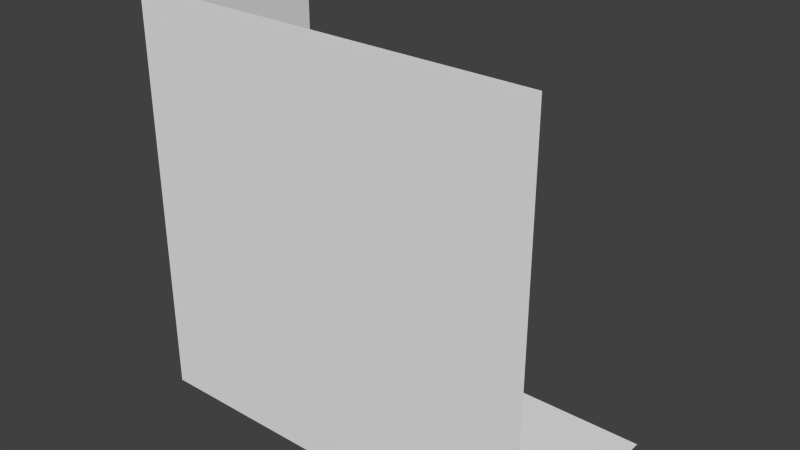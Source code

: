 # Source: wall_r_corner_-_kopie.blend  (saved by Blender 2.76.0; exported with 4.5.12 LTS)
import bpy
from mathutils import Matrix  # noqa: F401  (used for matrix-valued properties, if any)

bpy.ops.wm.read_factory_settings(use_empty=True)
scene = bpy.context.scene
scene.name = 'Scene'

# ---- collections
col_collection_1 = bpy.data.collections.new('Collection 1'); scene.collection.children.link(col_collection_1)

# ---- world
world_world = bpy.data.worlds.new('World'); scene.world = world_world
world_world.color = (0.05088, 0.05088, 0.05088)
world_world.use_sun_shadow = False
world_world.sun_shadow_jitter_overblur = 0.0
world_world.cycles.sampling_method = 'MANUAL'
world_world.cycles.sample_map_resolution = 256

# ---- meshes
me_plane = bpy.data.meshes.new('Plane')
me_plane.from_pydata([(7.505, 3.278e-07, -1.0), (-7.495, -9.835e-07, -1.0), (-7.495, -3.278e-07, 14.0), (7.505, -7.5, -1.0), (-7.495, -7.5, -1.0), (-7.495, -7.5, 14.0), (7.505, -7.5, 14.0)], [], [(3, 4, 5, 6), (1, 2, 5, 4), (0, 1, 4, 3)])
_uv = me_plane.uv_layers.new(name='UVMap')
_uv.uv.foreach_set('vector', [0.0001, 9.998e-05, 0.9999, 0.0001, 0.9999, 0.9999, 9.998e-05, 0.9999, 0.9999, 9.998e-05, 0.9999, 0.9999, 0.0001, 0.9999, 9.998e-05, 0.0001001, 0.9999, 0.9999, 0.0001001, 0.9999, 9.998e-05, 9.998e-05, 0.9999, 9.998e-05])
me_plane.use_remesh_preserve_volume = False
me_plane.use_remesh_preserve_attributes = False
me_plane.use_mirror_vertex_groups = False
me_plane.update()

# ---- objects
ob_plane = bpy.data.objects.new('Plane', me_plane)

# ---- transforms, parenting, visibility, modifiers, constraints
ob_plane.location = (0.0, 0.0, 0.0)
ob_plane.lineart.crease_threshold = 0.0

# ---- collection membership
col_collection_1.objects.link(ob_plane)

# ---- scene / render settings (as saved in the file)
scene.frame_start = 1; scene.frame_end = 250; scene.frame_set(1)
scene.render.engine = 'BLENDER_EEVEE_NEXT'
scene.render.resolution_percentage = 50
scene.render.dither_intensity = 0.0
scene.cycles.use_denoising = False
scene.cycles.samples = 10
scene.cycles.sampling_pattern = 'TABULATED_SOBOL'
scene.cycles.light_sampling_threshold = 0.0
scene.cycles.use_adaptive_sampling = False
scene.cycles.use_light_tree = False
scene.cycles.blur_glossy = 0.0
scene.cycles.pixel_filter_type = 'GAUSSIAN'
scene.cycles.sample_clamp_indirect = 0.0
scene.view_settings.view_transform = 'Standard'
bpy.context.view_layer.update()

# ---- added for rendering (the .blend has no active camera and no usable light): camera, sun
cam_auto = bpy.data.cameras.new('AutoCamera')
cam_auto.lens = 50.0
cam_auto.sensor_width = 36.0
cam_auto.clip_end = 1000.0
ob_auto_camera = bpy.data.objects.new('AutoCamera', cam_auto)
scene.collection.objects.link(ob_auto_camera)
ob_auto_camera.location = (20.8222, -28.7311, 23.154)
ob_auto_camera.rotation_euler = (1.09748, -7.21219e-08, 0.694738)
scene.camera = ob_auto_camera
light_auto_sun = bpy.data.lights.new('AutoSun', 'SUN')
light_auto_sun.energy = 3.0
light_auto_sun.angle = 0.0523599
ob_auto_sun = bpy.data.objects.new('AutoSun', light_auto_sun)
scene.collection.objects.link(ob_auto_sun)
ob_auto_sun.rotation_euler = (0.872665, 0.174533, 0.523599)
bpy.context.view_layer.update()
